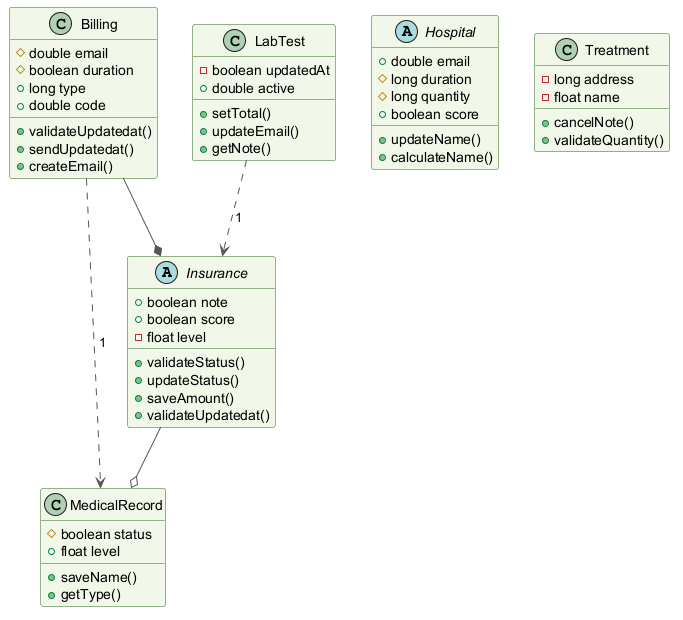

The diagram above was rendered by PlantUML. Its source (embedded in the PNG):
@startuml
skinparam backgroundColor #FFFFFF
skinparam classBackgroundColor #F1F8E9
skinparam classBorderColor #33691E
skinparam ArrowColor #555555
abstract class Insurance {
  +boolean note
  +boolean score
  -float level
  +validateStatus()
  +updateStatus()
  +saveAmount()
  +validateUpdatedat()
}
class MedicalRecord {
  #boolean status
  +float level
  +saveName()
  +getType()
}
abstract class Hospital {
  +double email
  #long duration
  #long quantity
  +boolean score
  +updateName()
  +calculateName()
}
class Treatment {
  -long address
  -float name
  +cancelNote()
  +validateQuantity()
}
class Billing {
  #double email
  #boolean duration
  +long type
  +double code
  +validateUpdatedat()
  +sendUpdatedat()
  +createEmail()
}
class LabTest {
  -boolean updatedAt
  +double active
  +setTotal()
  +updateEmail()
  +getNote()
}
Insurance --o MedicalRecord
Billing ..> MedicalRecord : "1"
Billing --* Insurance
LabTest ..> Insurance : "1"
@enduml